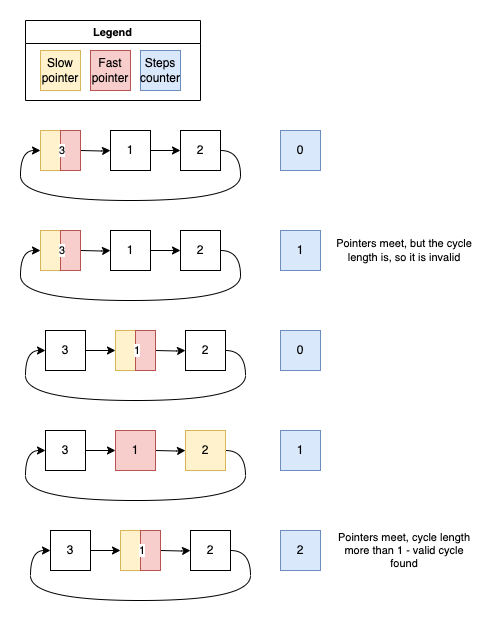

The diagram above was exported from draw.io. Its source (the exported page's mxGraphModel, read from the mxfile embedded in the PNG):
<mxGraphModel dx="1481" dy="-1433" grid="1" gridSize="10" guides="1" tooltips="1" connect="1" arrows="1" fold="1" page="1" pageScale="1" pageWidth="827" pageHeight="1169" math="0" shadow="0">
  <root>
    <mxCell id="0" />
    <mxCell id="1" parent="0" />
    <mxCell id="kV4kFCf9rspu9pRMErMe-358" value="Legend" style="swimlane;whiteSpace=wrap;html=1;fontFamily=Helvetica;fontSize=11;fontColor=default;labelBackgroundColor=default;" vertex="1" parent="1">
      <mxGeometry x="105" y="2450" width="175" height="80" as="geometry" />
    </mxCell>
    <mxCell id="kV4kFCf9rspu9pRMErMe-359" value="Slow pointer" style="whiteSpace=wrap;html=1;aspect=fixed;fillColor=#fff2cc;strokeColor=#d6b656;" vertex="1" parent="kV4kFCf9rspu9pRMErMe-358">
      <mxGeometry x="15" y="30" width="40" height="40" as="geometry" />
    </mxCell>
    <mxCell id="kV4kFCf9rspu9pRMErMe-360" value="Fast pointer" style="whiteSpace=wrap;html=1;aspect=fixed;fillColor=#f8cecc;strokeColor=#b85450;" vertex="1" parent="kV4kFCf9rspu9pRMErMe-358">
      <mxGeometry x="65" y="30" width="40" height="40" as="geometry" />
    </mxCell>
    <mxCell id="kV4kFCf9rspu9pRMErMe-784" value="Steps counter" style="whiteSpace=wrap;html=1;aspect=fixed;fillColor=#dae8fc;strokeColor=#6c8ebf;" vertex="1" parent="kV4kFCf9rspu9pRMErMe-358">
      <mxGeometry x="115" y="30" width="40" height="40" as="geometry" />
    </mxCell>
    <mxCell id="kV4kFCf9rspu9pRMErMe-525" style="edgeStyle=orthogonalEdgeStyle;shape=connector;curved=1;rounded=0;orthogonalLoop=1;jettySize=auto;html=1;strokeColor=default;align=center;verticalAlign=middle;fontFamily=Helvetica;fontSize=11;fontColor=default;labelBackgroundColor=default;endArrow=classic;" edge="1" parent="1" target="kV4kFCf9rspu9pRMErMe-524">
      <mxGeometry relative="1" as="geometry">
        <mxPoint x="159.99999999999977" y="2580" as="sourcePoint" />
      </mxGeometry>
    </mxCell>
    <mxCell id="kV4kFCf9rspu9pRMErMe-657" style="edgeStyle=orthogonalEdgeStyle;shape=connector;curved=1;rounded=0;orthogonalLoop=1;jettySize=auto;html=1;strokeColor=default;align=center;verticalAlign=middle;fontFamily=Helvetica;fontSize=11;fontColor=default;labelBackgroundColor=default;endArrow=classic;" edge="1" parent="1" source="kV4kFCf9rspu9pRMErMe-524" target="kV4kFCf9rspu9pRMErMe-655">
      <mxGeometry relative="1" as="geometry" />
    </mxCell>
    <mxCell id="kV4kFCf9rspu9pRMErMe-524" value="1" style="whiteSpace=wrap;html=1;aspect=fixed;" vertex="1" parent="1">
      <mxGeometry x="190" y="2560" width="40" height="40" as="geometry" />
    </mxCell>
    <mxCell id="kV4kFCf9rspu9pRMErMe-748" style="edgeStyle=orthogonalEdgeStyle;shape=connector;curved=1;rounded=0;orthogonalLoop=1;jettySize=auto;html=1;entryX=0;entryY=0.5;entryDx=0;entryDy=0;strokeColor=default;align=center;verticalAlign=middle;fontFamily=Helvetica;fontSize=11;fontColor=default;labelBackgroundColor=default;endArrow=classic;" edge="1" parent="1" source="kV4kFCf9rspu9pRMErMe-655" target="kV4kFCf9rspu9pRMErMe-693">
      <mxGeometry relative="1" as="geometry">
        <Array as="points">
          <mxPoint x="320" y="2580" />
          <mxPoint x="320" y="2630" />
          <mxPoint x="100" y="2630" />
          <mxPoint x="100" y="2580" />
        </Array>
      </mxGeometry>
    </mxCell>
    <mxCell id="kV4kFCf9rspu9pRMErMe-655" value="2" style="whiteSpace=wrap;html=1;aspect=fixed;" vertex="1" parent="1">
      <mxGeometry x="260" y="2560" width="40" height="40" as="geometry" />
    </mxCell>
    <mxCell id="kV4kFCf9rspu9pRMErMe-696" value="" style="group" vertex="1" connectable="0" parent="1">
      <mxGeometry x="120" y="2560" width="40" height="40" as="geometry" />
    </mxCell>
    <mxCell id="kV4kFCf9rspu9pRMErMe-693" value="" style="rounded=0;whiteSpace=wrap;html=1;fontFamily=Helvetica;fontSize=11;labelBackgroundColor=default;fillColor=#fff2cc;strokeColor=#d6b656;" vertex="1" parent="kV4kFCf9rspu9pRMErMe-696">
      <mxGeometry width="20" height="40" as="geometry" />
    </mxCell>
    <mxCell id="kV4kFCf9rspu9pRMErMe-694" value="" style="rounded=0;whiteSpace=wrap;html=1;fontFamily=Helvetica;fontSize=11;labelBackgroundColor=default;fillColor=#f8cecc;strokeColor=#b85450;" vertex="1" parent="kV4kFCf9rspu9pRMErMe-696">
      <mxGeometry x="20" width="20" height="40" as="geometry" />
    </mxCell>
    <mxCell id="kV4kFCf9rspu9pRMErMe-695" value="3" style="text;html=1;align=center;verticalAlign=middle;whiteSpace=wrap;rounded=0;fontFamily=Helvetica;fontSize=11;fontColor=default;labelBackgroundColor=default;" vertex="1" parent="kV4kFCf9rspu9pRMErMe-696">
      <mxGeometry x="14" y="5" width="16" height="30" as="geometry" />
    </mxCell>
    <mxCell id="kV4kFCf9rspu9pRMErMe-772" style="edgeStyle=orthogonalEdgeStyle;shape=connector;curved=1;rounded=0;orthogonalLoop=1;jettySize=auto;html=1;strokeColor=default;align=center;verticalAlign=middle;fontFamily=Helvetica;fontSize=11;fontColor=default;labelBackgroundColor=default;endArrow=classic;" edge="1" target="kV4kFCf9rspu9pRMErMe-774" parent="1">
      <mxGeometry relative="1" as="geometry">
        <mxPoint x="159.99999999999977" y="2680" as="sourcePoint" />
      </mxGeometry>
    </mxCell>
    <mxCell id="kV4kFCf9rspu9pRMErMe-773" style="edgeStyle=orthogonalEdgeStyle;shape=connector;curved=1;rounded=0;orthogonalLoop=1;jettySize=auto;html=1;strokeColor=default;align=center;verticalAlign=middle;fontFamily=Helvetica;fontSize=11;fontColor=default;labelBackgroundColor=default;endArrow=classic;" edge="1" source="kV4kFCf9rspu9pRMErMe-774" target="kV4kFCf9rspu9pRMErMe-776" parent="1">
      <mxGeometry relative="1" as="geometry" />
    </mxCell>
    <mxCell id="kV4kFCf9rspu9pRMErMe-774" value="1" style="whiteSpace=wrap;html=1;aspect=fixed;" vertex="1" parent="1">
      <mxGeometry x="190" y="2660" width="40" height="40" as="geometry" />
    </mxCell>
    <mxCell id="kV4kFCf9rspu9pRMErMe-775" style="edgeStyle=orthogonalEdgeStyle;shape=connector;curved=1;rounded=0;orthogonalLoop=1;jettySize=auto;html=1;entryX=0;entryY=0.5;entryDx=0;entryDy=0;strokeColor=default;align=center;verticalAlign=middle;fontFamily=Helvetica;fontSize=11;fontColor=default;labelBackgroundColor=default;endArrow=classic;" edge="1" source="kV4kFCf9rspu9pRMErMe-776" target="kV4kFCf9rspu9pRMErMe-778" parent="1">
      <mxGeometry relative="1" as="geometry">
        <Array as="points">
          <mxPoint x="320" y="2680" />
          <mxPoint x="320" y="2730" />
          <mxPoint x="100" y="2730" />
          <mxPoint x="100" y="2680" />
        </Array>
      </mxGeometry>
    </mxCell>
    <mxCell id="kV4kFCf9rspu9pRMErMe-776" value="2" style="whiteSpace=wrap;html=1;aspect=fixed;" vertex="1" parent="1">
      <mxGeometry x="260" y="2660" width="40" height="40" as="geometry" />
    </mxCell>
    <mxCell id="kV4kFCf9rspu9pRMErMe-777" value="" style="group" vertex="1" connectable="0" parent="1">
      <mxGeometry x="120" y="2660" width="40" height="40" as="geometry" />
    </mxCell>
    <mxCell id="kV4kFCf9rspu9pRMErMe-778" value="" style="rounded=0;whiteSpace=wrap;html=1;fontFamily=Helvetica;fontSize=11;labelBackgroundColor=default;fillColor=#fff2cc;strokeColor=#d6b656;" vertex="1" parent="kV4kFCf9rspu9pRMErMe-777">
      <mxGeometry width="20" height="40" as="geometry" />
    </mxCell>
    <mxCell id="kV4kFCf9rspu9pRMErMe-779" value="" style="rounded=0;whiteSpace=wrap;html=1;fontFamily=Helvetica;fontSize=11;labelBackgroundColor=default;fillColor=#f8cecc;strokeColor=#b85450;" vertex="1" parent="kV4kFCf9rspu9pRMErMe-777">
      <mxGeometry x="20" width="20" height="40" as="geometry" />
    </mxCell>
    <mxCell id="kV4kFCf9rspu9pRMErMe-780" value="3" style="text;html=1;align=center;verticalAlign=middle;whiteSpace=wrap;rounded=0;fontFamily=Helvetica;fontSize=11;fontColor=default;labelBackgroundColor=default;" vertex="1" parent="kV4kFCf9rspu9pRMErMe-777">
      <mxGeometry x="14" y="5" width="16" height="30" as="geometry" />
    </mxCell>
    <mxCell id="kV4kFCf9rspu9pRMErMe-785" value="0" style="whiteSpace=wrap;html=1;aspect=fixed;fillColor=#dae8fc;strokeColor=#6c8ebf;" vertex="1" parent="1">
      <mxGeometry x="360" y="2560" width="40" height="40" as="geometry" />
    </mxCell>
    <mxCell id="kV4kFCf9rspu9pRMErMe-786" value="1" style="whiteSpace=wrap;html=1;aspect=fixed;fillColor=#dae8fc;strokeColor=#6c8ebf;" vertex="1" parent="1">
      <mxGeometry x="360" y="2660" width="40" height="40" as="geometry" />
    </mxCell>
    <mxCell id="kV4kFCf9rspu9pRMErMe-787" value="Pointers meet, but the cycle length is, so it is invalid" style="text;html=1;align=center;verticalAlign=middle;whiteSpace=wrap;rounded=0;fontFamily=Helvetica;fontSize=11;fontColor=default;labelBackgroundColor=default;" vertex="1" parent="1">
      <mxGeometry x="414" y="2665" width="140" height="30" as="geometry" />
    </mxCell>
    <mxCell id="kV4kFCf9rspu9pRMErMe-788" style="edgeStyle=orthogonalEdgeStyle;shape=connector;curved=1;rounded=0;orthogonalLoop=1;jettySize=auto;html=1;strokeColor=default;align=center;verticalAlign=middle;fontFamily=Helvetica;fontSize=11;fontColor=default;labelBackgroundColor=default;endArrow=classic;" edge="1" parent="1">
      <mxGeometry relative="1" as="geometry">
        <mxPoint x="164.99999999999977" y="2780" as="sourcePoint" />
        <mxPoint x="194.99999999999977" y="2780" as="targetPoint" />
      </mxGeometry>
    </mxCell>
    <mxCell id="kV4kFCf9rspu9pRMErMe-789" style="edgeStyle=orthogonalEdgeStyle;shape=connector;curved=1;rounded=0;orthogonalLoop=1;jettySize=auto;html=1;strokeColor=default;align=center;verticalAlign=middle;fontFamily=Helvetica;fontSize=11;fontColor=default;labelBackgroundColor=default;endArrow=classic;" edge="1" target="kV4kFCf9rspu9pRMErMe-792" parent="1">
      <mxGeometry relative="1" as="geometry">
        <mxPoint x="234.99999999999977" y="2780" as="sourcePoint" />
      </mxGeometry>
    </mxCell>
    <mxCell id="kV4kFCf9rspu9pRMErMe-791" style="edgeStyle=orthogonalEdgeStyle;shape=connector;curved=1;rounded=0;orthogonalLoop=1;jettySize=auto;html=1;entryX=0;entryY=0.5;entryDx=0;entryDy=0;strokeColor=default;align=center;verticalAlign=middle;fontFamily=Helvetica;fontSize=11;fontColor=default;labelBackgroundColor=default;endArrow=classic;" edge="1" source="kV4kFCf9rspu9pRMErMe-792" parent="1">
      <mxGeometry relative="1" as="geometry">
        <mxPoint x="124.99999999999977" y="2780" as="targetPoint" />
        <Array as="points">
          <mxPoint x="325" y="2780" />
          <mxPoint x="325" y="2830" />
          <mxPoint x="105" y="2830" />
          <mxPoint x="105" y="2780" />
        </Array>
      </mxGeometry>
    </mxCell>
    <mxCell id="kV4kFCf9rspu9pRMErMe-792" value="2" style="whiteSpace=wrap;html=1;aspect=fixed;" vertex="1" parent="1">
      <mxGeometry x="265" y="2760" width="40" height="40" as="geometry" />
    </mxCell>
    <mxCell id="kV4kFCf9rspu9pRMErMe-803" value="" style="group" vertex="1" connectable="0" parent="1">
      <mxGeometry x="195" y="2760" width="40" height="40" as="geometry" />
    </mxCell>
    <mxCell id="kV4kFCf9rspu9pRMErMe-804" value="" style="rounded=0;whiteSpace=wrap;html=1;fontFamily=Helvetica;fontSize=11;labelBackgroundColor=default;fillColor=#fff2cc;strokeColor=#d6b656;" vertex="1" parent="kV4kFCf9rspu9pRMErMe-803">
      <mxGeometry width="20" height="40" as="geometry" />
    </mxCell>
    <mxCell id="kV4kFCf9rspu9pRMErMe-805" value="" style="rounded=0;whiteSpace=wrap;html=1;fontFamily=Helvetica;fontSize=11;labelBackgroundColor=default;fillColor=#f8cecc;strokeColor=#b85450;" vertex="1" parent="kV4kFCf9rspu9pRMErMe-803">
      <mxGeometry x="20" width="20" height="40" as="geometry" />
    </mxCell>
    <mxCell id="kV4kFCf9rspu9pRMErMe-806" value="1" style="text;html=1;align=center;verticalAlign=middle;whiteSpace=wrap;rounded=0;fontFamily=Helvetica;fontSize=11;fontColor=default;labelBackgroundColor=default;" vertex="1" parent="kV4kFCf9rspu9pRMErMe-803">
      <mxGeometry x="14" y="5" width="16" height="30" as="geometry" />
    </mxCell>
    <mxCell id="kV4kFCf9rspu9pRMErMe-807" value="3" style="whiteSpace=wrap;html=1;aspect=fixed;" vertex="1" parent="1">
      <mxGeometry x="125" y="2760" width="40" height="40" as="geometry" />
    </mxCell>
    <mxCell id="kV4kFCf9rspu9pRMErMe-809" style="edgeStyle=orthogonalEdgeStyle;shape=connector;curved=1;rounded=0;orthogonalLoop=1;jettySize=auto;html=1;strokeColor=default;align=center;verticalAlign=middle;fontFamily=Helvetica;fontSize=11;fontColor=default;labelBackgroundColor=default;endArrow=classic;" edge="1" parent="1">
      <mxGeometry relative="1" as="geometry">
        <mxPoint x="164.99999999999977" y="2880" as="sourcePoint" />
        <mxPoint x="194.99999999999977" y="2880" as="targetPoint" />
      </mxGeometry>
    </mxCell>
    <mxCell id="kV4kFCf9rspu9pRMErMe-810" style="edgeStyle=orthogonalEdgeStyle;shape=connector;curved=1;rounded=0;orthogonalLoop=1;jettySize=auto;html=1;strokeColor=default;align=center;verticalAlign=middle;fontFamily=Helvetica;fontSize=11;fontColor=default;labelBackgroundColor=default;endArrow=classic;" edge="1" target="kV4kFCf9rspu9pRMErMe-812" parent="1">
      <mxGeometry relative="1" as="geometry">
        <mxPoint x="234.99999999999977" y="2880" as="sourcePoint" />
      </mxGeometry>
    </mxCell>
    <mxCell id="kV4kFCf9rspu9pRMErMe-811" style="edgeStyle=orthogonalEdgeStyle;shape=connector;curved=1;rounded=0;orthogonalLoop=1;jettySize=auto;html=1;entryX=0;entryY=0.5;entryDx=0;entryDy=0;strokeColor=default;align=center;verticalAlign=middle;fontFamily=Helvetica;fontSize=11;fontColor=default;labelBackgroundColor=default;endArrow=classic;" edge="1" source="kV4kFCf9rspu9pRMErMe-812" parent="1">
      <mxGeometry relative="1" as="geometry">
        <mxPoint x="124.99999999999977" y="2880" as="targetPoint" />
        <Array as="points">
          <mxPoint x="325" y="2880" />
          <mxPoint x="325" y="2930" />
          <mxPoint x="105" y="2930" />
          <mxPoint x="105" y="2880" />
        </Array>
      </mxGeometry>
    </mxCell>
    <mxCell id="kV4kFCf9rspu9pRMErMe-812" value="2" style="whiteSpace=wrap;html=1;aspect=fixed;fillColor=#fff2cc;strokeColor=#d6b656;" vertex="1" parent="1">
      <mxGeometry x="265" y="2860" width="40" height="40" as="geometry" />
    </mxCell>
    <mxCell id="kV4kFCf9rspu9pRMErMe-817" value="3" style="whiteSpace=wrap;html=1;aspect=fixed;" vertex="1" parent="1">
      <mxGeometry x="125" y="2860" width="40" height="40" as="geometry" />
    </mxCell>
    <mxCell id="kV4kFCf9rspu9pRMErMe-818" value="1" style="whiteSpace=wrap;html=1;aspect=fixed;fillColor=#f8cecc;strokeColor=#b85450;" vertex="1" parent="1">
      <mxGeometry x="195" y="2860" width="40" height="40" as="geometry" />
    </mxCell>
    <mxCell id="kV4kFCf9rspu9pRMErMe-819" value="0" style="whiteSpace=wrap;html=1;aspect=fixed;fillColor=#dae8fc;strokeColor=#6c8ebf;" vertex="1" parent="1">
      <mxGeometry x="360" y="2760" width="40" height="40" as="geometry" />
    </mxCell>
    <mxCell id="kV4kFCf9rspu9pRMErMe-820" value="1" style="whiteSpace=wrap;html=1;aspect=fixed;fillColor=#dae8fc;strokeColor=#6c8ebf;" vertex="1" parent="1">
      <mxGeometry x="360" y="2860" width="40" height="40" as="geometry" />
    </mxCell>
    <mxCell id="kV4kFCf9rspu9pRMErMe-840" value="2" style="whiteSpace=wrap;html=1;aspect=fixed;fillColor=#dae8fc;strokeColor=#6c8ebf;" vertex="1" parent="1">
      <mxGeometry x="360" y="2960" width="40" height="40" as="geometry" />
    </mxCell>
    <mxCell id="kV4kFCf9rspu9pRMErMe-845" style="edgeStyle=orthogonalEdgeStyle;shape=connector;curved=1;rounded=0;orthogonalLoop=1;jettySize=auto;html=1;strokeColor=default;align=center;verticalAlign=middle;fontFamily=Helvetica;fontSize=11;fontColor=default;labelBackgroundColor=default;endArrow=classic;" edge="1" parent="1">
      <mxGeometry relative="1" as="geometry">
        <mxPoint x="169.99999999999977" y="2980" as="sourcePoint" />
        <mxPoint x="199.99999999999977" y="2980" as="targetPoint" />
      </mxGeometry>
    </mxCell>
    <mxCell id="kV4kFCf9rspu9pRMErMe-846" style="edgeStyle=orthogonalEdgeStyle;shape=connector;curved=1;rounded=0;orthogonalLoop=1;jettySize=auto;html=1;strokeColor=default;align=center;verticalAlign=middle;fontFamily=Helvetica;fontSize=11;fontColor=default;labelBackgroundColor=default;endArrow=classic;" edge="1" target="kV4kFCf9rspu9pRMErMe-848" parent="1">
      <mxGeometry relative="1" as="geometry">
        <mxPoint x="239.99999999999977" y="2980" as="sourcePoint" />
      </mxGeometry>
    </mxCell>
    <mxCell id="kV4kFCf9rspu9pRMErMe-847" style="edgeStyle=orthogonalEdgeStyle;shape=connector;curved=1;rounded=0;orthogonalLoop=1;jettySize=auto;html=1;entryX=0;entryY=0.5;entryDx=0;entryDy=0;strokeColor=default;align=center;verticalAlign=middle;fontFamily=Helvetica;fontSize=11;fontColor=default;labelBackgroundColor=default;endArrow=classic;" edge="1" source="kV4kFCf9rspu9pRMErMe-848" parent="1">
      <mxGeometry relative="1" as="geometry">
        <mxPoint x="129.99999999999977" y="2980" as="targetPoint" />
        <Array as="points">
          <mxPoint x="330" y="2980" />
          <mxPoint x="330" y="3030" />
          <mxPoint x="110" y="3030" />
          <mxPoint x="110" y="2980" />
        </Array>
      </mxGeometry>
    </mxCell>
    <mxCell id="kV4kFCf9rspu9pRMErMe-848" value="2" style="whiteSpace=wrap;html=1;aspect=fixed;" vertex="1" parent="1">
      <mxGeometry x="270" y="2960" width="40" height="40" as="geometry" />
    </mxCell>
    <mxCell id="kV4kFCf9rspu9pRMErMe-849" value="" style="group" vertex="1" connectable="0" parent="1">
      <mxGeometry x="200" y="2960" width="40" height="40" as="geometry" />
    </mxCell>
    <mxCell id="kV4kFCf9rspu9pRMErMe-850" value="" style="rounded=0;whiteSpace=wrap;html=1;fontFamily=Helvetica;fontSize=11;labelBackgroundColor=default;fillColor=#fff2cc;strokeColor=#d6b656;" vertex="1" parent="kV4kFCf9rspu9pRMErMe-849">
      <mxGeometry width="20" height="40" as="geometry" />
    </mxCell>
    <mxCell id="kV4kFCf9rspu9pRMErMe-851" value="" style="rounded=0;whiteSpace=wrap;html=1;fontFamily=Helvetica;fontSize=11;labelBackgroundColor=default;fillColor=#f8cecc;strokeColor=#b85450;" vertex="1" parent="kV4kFCf9rspu9pRMErMe-849">
      <mxGeometry x="20" width="20" height="40" as="geometry" />
    </mxCell>
    <mxCell id="kV4kFCf9rspu9pRMErMe-852" value="1" style="text;html=1;align=center;verticalAlign=middle;whiteSpace=wrap;rounded=0;fontFamily=Helvetica;fontSize=11;fontColor=default;labelBackgroundColor=default;" vertex="1" parent="kV4kFCf9rspu9pRMErMe-849">
      <mxGeometry x="14" y="5" width="16" height="30" as="geometry" />
    </mxCell>
    <mxCell id="kV4kFCf9rspu9pRMErMe-853" value="3" style="whiteSpace=wrap;html=1;aspect=fixed;" vertex="1" parent="1">
      <mxGeometry x="130" y="2960" width="40" height="40" as="geometry" />
    </mxCell>
    <mxCell id="kV4kFCf9rspu9pRMErMe-854" value="Pointers meet, cycle length more than 1 - valid cycle found" style="text;html=1;align=center;verticalAlign=middle;whiteSpace=wrap;rounded=0;fontFamily=Helvetica;fontSize=11;fontColor=default;labelBackgroundColor=default;" vertex="1" parent="1">
      <mxGeometry x="414" y="2965" width="140" height="30" as="geometry" />
    </mxCell>
  </root>
</mxGraphModel>